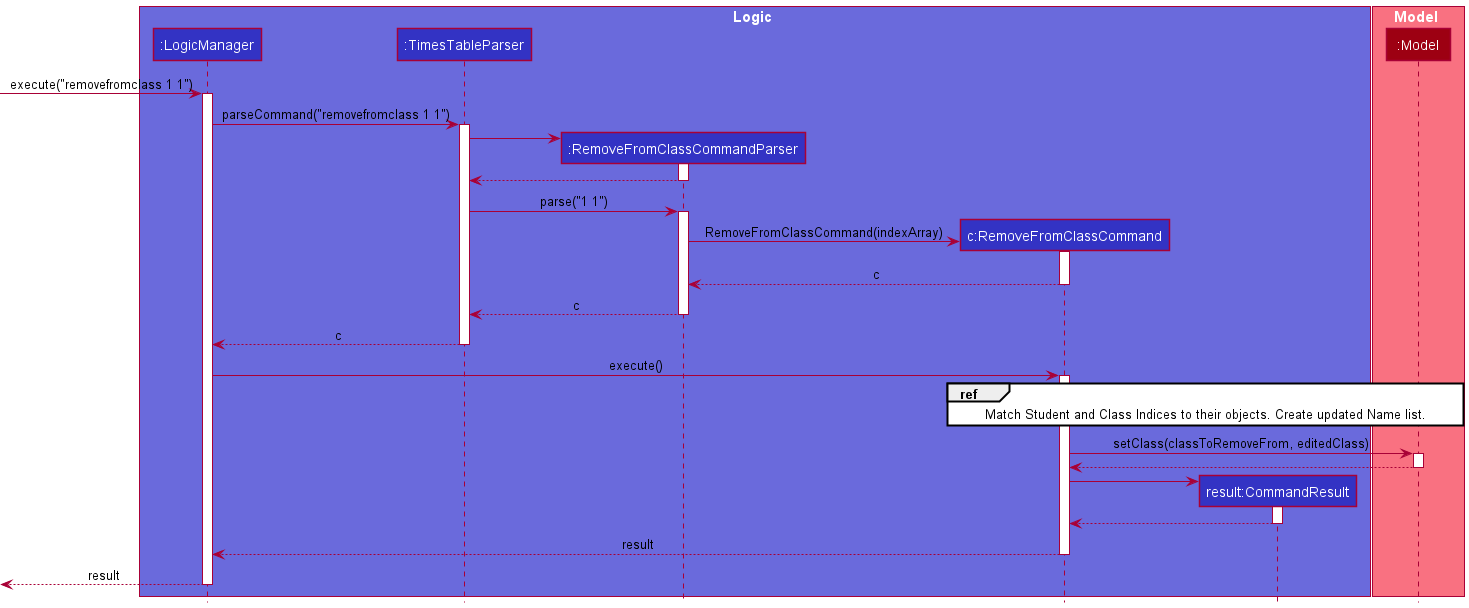

The diagram above was rendered by PlantUML. Its source (embedded in the PNG):
@startuml
'https://plantuml.com/sequence-diagram

!include Style.puml

box Logic LOGIC_COLOR_T2

participant ":LogicManager" as LogicManager LOGIC_COLOR
participant ":TimesTableParser" as TimesTableParser LOGIC_COLOR
participant ":RemoveFromClassCommandParser" as RemoveFromClassCommandParser LOGIC_COLOR
participant "c:RemoveFromClassCommand" as RemoveFromClassCommand LOGIC_COLOR
participant "result:CommandResult" as CommandResult LOGIC_COLOR
end box
box Model MODEL_COLOR_T1
participant ":Model" as Model MODEL_COLOR
end box

-> LogicManager: execute("removefromclass 1 1")
activate LogicManager
LogicManager -> TimesTableParser: parseCommand("removefromclass 1 1")
activate TimesTableParser
create RemoveFromClassCommandParser
TimesTableParser -> RemoveFromClassCommandParser
activate RemoveFromClassCommandParser
TimesTableParser <-- RemoveFromClassCommandParser
deactivate RemoveFromClassCommandParser
TimesTableParser -> RemoveFromClassCommandParser: parse("1 1")
activate RemoveFromClassCommandParser
create RemoveFromClassCommand
RemoveFromClassCommandParser -> RemoveFromClassCommand: RemoveFromClassCommand(indexArray)
activate RemoveFromClassCommand
RemoveFromClassCommandParser <-- RemoveFromClassCommand: c
deactivate RemoveFromClassCommand
TimesTableParser <-- RemoveFromClassCommandParser: c
deactivate RemoveFromClassCommandParser
LogicManager <-- TimesTableParser: c
deactivate TimesTableParser

LogicManager -> RemoveFromClassCommand: execute()
activate RemoveFromClassCommand
ref over RemoveFromClassCommand, Model : Match Student and Class Indices to their objects. Create updated Name list.
RemoveFromClassCommand -> Model: setClass(classToRemoveFrom, editedClass)
activate Model
RemoveFromClassCommand <-- Model
deactivate Model
create CommandResult
RemoveFromClassCommand -> CommandResult
activate CommandResult
RemoveFromClassCommand <-- CommandResult
deactivate CommandResult
LogicManager <-- RemoveFromClassCommand: result
deactivate RemoveFromClassCommand
<-- LogicManager: result
deactivate LogicManager








@enduml